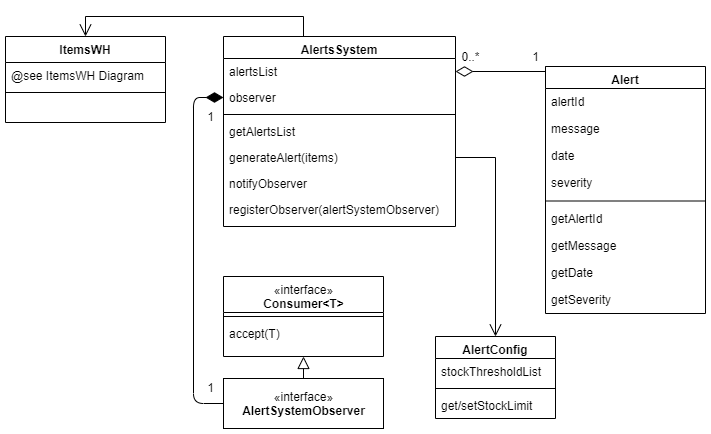

The diagram above was exported from draw.io. Its source (the exported page's mxGraphModel, read from the mxfile embedded in the PNG):
<mxGraphModel dx="1088" dy="649" grid="1" gridSize="10" guides="1" tooltips="1" connect="1" arrows="1" fold="1" page="1" pageScale="1" pageWidth="850" pageHeight="1100" math="0" shadow="0">
  <root>
    <mxCell id="0" />
    <mxCell id="1" parent="0" />
    <mxCell id="2" value="1" style="text;html=1;align=center;verticalAlign=middle;resizable=0;points=[];autosize=1;" vertex="1" parent="1">
      <mxGeometry x="560" y="60" width="20" height="20" as="geometry" />
    </mxCell>
    <mxCell id="3" value="«interface»&lt;br&gt;&lt;b&gt;AlertSystemObserver&lt;br&gt;&lt;/b&gt;" style="html=1;fillColor=none;gradientColor=none;align=center;" vertex="1" parent="1">
      <mxGeometry x="258" y="392" width="160" height="50" as="geometry" />
    </mxCell>
    <mxCell id="4" value="" style="endArrow=diamondThin;html=1;exitX=0;exitY=0.5;exitDx=0;exitDy=0;entryX=0;entryY=0.5;entryDx=0;entryDy=0;startArrow=none;startFill=0;startSize=15;endSize=15;endFill=1;" edge="1" source="3" target="10" parent="1">
      <mxGeometry width="50" height="50" relative="1" as="geometry">
        <mxPoint x="458" y="280" as="sourcePoint" />
        <mxPoint x="508" y="230" as="targetPoint" />
        <Array as="points">
          <mxPoint x="228" y="417" />
          <mxPoint x="228" y="111" />
        </Array>
      </mxGeometry>
    </mxCell>
    <mxCell id="5" value="1" style="text;html=1;align=center;verticalAlign=middle;resizable=0;points=[];autosize=1;" vertex="1" parent="1">
      <mxGeometry x="234.5" y="391" width="20" height="20" as="geometry" />
    </mxCell>
    <mxCell id="6" value="1" style="text;html=1;align=center;verticalAlign=middle;resizable=0;points=[];autosize=1;" vertex="1" parent="1">
      <mxGeometry x="234.5" y="120" width="20" height="20" as="geometry" />
    </mxCell>
    <mxCell id="7" style="edgeStyle=orthogonalEdgeStyle;rounded=0;orthogonalLoop=1;jettySize=auto;html=1;entryX=0.5;entryY=0;entryDx=0;entryDy=0;startSize=10;endArrow=open;endFill=0;endSize=10;" edge="1" source="8" target="16" parent="1">
      <mxGeometry relative="1" as="geometry">
        <Array as="points">
          <mxPoint x="338" y="30" />
          <mxPoint x="120" y="30" />
        </Array>
      </mxGeometry>
    </mxCell>
    <mxCell id="8" value="AlertsSystem" style="swimlane;fontStyle=1;align=center;verticalAlign=top;childLayout=stackLayout;horizontal=1;startSize=22;horizontalStack=0;resizeParent=1;resizeParentMax=0;resizeLast=0;collapsible=1;marginBottom=0;" vertex="1" parent="1">
      <mxGeometry x="258" y="50" width="232" height="190" as="geometry" />
    </mxCell>
    <mxCell id="9" value="alertsList" style="text;strokeColor=none;fillColor=none;align=left;verticalAlign=top;spacingLeft=4;spacingRight=4;overflow=hidden;rotatable=0;points=[[0,0.5],[1,0.5]];portConstraint=eastwest;" vertex="1" parent="8">
      <mxGeometry y="22" width="232" height="26" as="geometry" />
    </mxCell>
    <mxCell id="10" value="observer" style="text;strokeColor=none;fillColor=none;align=left;verticalAlign=top;spacingLeft=4;spacingRight=4;overflow=hidden;rotatable=0;points=[[0,0.5],[1,0.5]];portConstraint=eastwest;" vertex="1" parent="8">
      <mxGeometry y="48" width="232" height="26" as="geometry" />
    </mxCell>
    <mxCell id="11" value="" style="line;strokeWidth=1;fillColor=none;align=left;verticalAlign=middle;spacingTop=-1;spacingLeft=3;spacingRight=3;rotatable=0;labelPosition=right;points=[];portConstraint=eastwest;" vertex="1" parent="8">
      <mxGeometry y="74" width="232" height="8" as="geometry" />
    </mxCell>
    <mxCell id="12" value="getAlertsList" style="text;strokeColor=none;fillColor=none;align=left;verticalAlign=top;spacingLeft=4;spacingRight=4;overflow=hidden;rotatable=0;points=[[0,0.5],[1,0.5]];portConstraint=eastwest;" vertex="1" parent="8">
      <mxGeometry y="82" width="232" height="26" as="geometry" />
    </mxCell>
    <mxCell id="13" value="generateAlert(items)" style="text;strokeColor=none;fillColor=none;align=left;verticalAlign=top;spacingLeft=4;spacingRight=4;overflow=hidden;rotatable=0;points=[[0,0.5],[1,0.5]];portConstraint=eastwest;" vertex="1" parent="8">
      <mxGeometry y="108" width="232" height="26" as="geometry" />
    </mxCell>
    <mxCell id="14" value="notifyObserver" style="text;strokeColor=none;fillColor=none;align=left;verticalAlign=top;spacingLeft=4;spacingRight=4;overflow=hidden;rotatable=0;points=[[0,0.5],[1,0.5]];portConstraint=eastwest;" vertex="1" parent="8">
      <mxGeometry y="134" width="232" height="26" as="geometry" />
    </mxCell>
    <mxCell id="15" value="registerObserver(alertSystemObserver)" style="text;strokeColor=none;fillColor=none;align=left;verticalAlign=top;spacingLeft=4;spacingRight=4;overflow=hidden;rotatable=0;points=[[0,0.5],[1,0.5]];portConstraint=eastwest;" vertex="1" parent="8">
      <mxGeometry y="160" width="232" height="30" as="geometry" />
    </mxCell>
    <mxCell id="16" value="ItemsWH" style="swimlane;fontStyle=1;align=center;verticalAlign=top;childLayout=stackLayout;horizontal=1;startSize=26;horizontalStack=0;resizeParent=1;resizeParentMax=0;resizeLast=0;collapsible=1;marginBottom=0;" vertex="1" parent="1">
      <mxGeometry x="40" y="50" width="160" height="86" as="geometry" />
    </mxCell>
    <mxCell id="17" value="@see ItemsWH Diagram" style="text;strokeColor=none;fillColor=none;align=left;verticalAlign=top;spacingLeft=4;spacingRight=4;overflow=hidden;rotatable=0;points=[[0,0.5],[1,0.5]];portConstraint=eastwest;" vertex="1" parent="16">
      <mxGeometry y="26" width="160" height="26" as="geometry" />
    </mxCell>
    <mxCell id="18" value="" style="line;strokeWidth=1;fillColor=none;align=left;verticalAlign=middle;spacingTop=-1;spacingLeft=3;spacingRight=3;rotatable=0;labelPosition=right;points=[];portConstraint=eastwest;" vertex="1" parent="16">
      <mxGeometry y="52" width="160" height="8" as="geometry" />
    </mxCell>
    <mxCell id="19" value=" " style="text;strokeColor=none;fillColor=none;align=left;verticalAlign=top;spacingLeft=4;spacingRight=4;overflow=hidden;rotatable=0;points=[[0,0.5],[1,0.5]];portConstraint=eastwest;" vertex="1" parent="16">
      <mxGeometry y="60" width="160" height="26" as="geometry" />
    </mxCell>
    <mxCell id="20" value="" style="endArrow=block;html=1;exitX=0.5;exitY=0;exitDx=0;exitDy=0;entryX=0.5;entryY=1;entryDx=0;entryDy=0;endFill=0;endSize=10;" edge="1" source="3" target="21" parent="1">
      <mxGeometry width="50" height="50" relative="1" as="geometry">
        <mxPoint x="400" y="360" as="sourcePoint" />
        <mxPoint x="370" y="350" as="targetPoint" />
      </mxGeometry>
    </mxCell>
    <mxCell id="21" value="&lt;span style=&quot;font-family: &amp;#34;helvetica&amp;#34; ; font-weight: 400&quot;&gt;«interface»&lt;/span&gt;&lt;br style=&quot;font-family: &amp;#34;helvetica&amp;#34; ; font-weight: 400&quot;&gt;&lt;b style=&quot;font-family: &amp;#34;helvetica&amp;#34;&quot;&gt;Consumer&amp;lt;T&amp;gt;&lt;/b&gt;" style="swimlane;html=1;fontStyle=1;align=center;verticalAlign=top;childLayout=stackLayout;horizontal=1;startSize=36;horizontalStack=0;resizeParent=1;resizeLast=0;collapsible=1;marginBottom=0;swimlaneFillColor=#ffffff;rounded=0;shadow=0;comic=0;labelBackgroundColor=none;strokeWidth=1;fillColor=none;fontFamily=Verdana;fontSize=12" vertex="1" parent="1">
      <mxGeometry x="258" y="290" width="160" height="80" as="geometry" />
    </mxCell>
    <mxCell id="22" value="" style="line;html=1;strokeWidth=1;fillColor=none;align=left;verticalAlign=middle;spacingTop=-1;spacingLeft=3;spacingRight=3;rotatable=0;labelPosition=right;points=[];portConstraint=eastwest;" vertex="1" parent="21">
      <mxGeometry y="36" width="160" height="8" as="geometry" />
    </mxCell>
    <mxCell id="23" value="accept(T)" style="text;html=1;strokeColor=none;fillColor=none;align=left;verticalAlign=top;spacingLeft=4;spacingRight=4;whiteSpace=wrap;overflow=hidden;rotatable=0;points=[[0,0.5],[1,0.5]];portConstraint=eastwest;" vertex="1" parent="21">
      <mxGeometry y="44" width="160" height="26" as="geometry" />
    </mxCell>
    <mxCell id="24" value="AlertConfig" style="swimlane;fontStyle=1;align=center;verticalAlign=top;childLayout=stackLayout;horizontal=1;startSize=22;horizontalStack=0;resizeParent=1;resizeParentMax=0;resizeLast=0;collapsible=1;marginBottom=0;" vertex="1" parent="1">
      <mxGeometry x="470" y="350" width="120" height="82" as="geometry" />
    </mxCell>
    <mxCell id="25" value="stockThresholdList" style="text;strokeColor=none;fillColor=none;align=left;verticalAlign=top;spacingLeft=4;spacingRight=4;overflow=hidden;rotatable=0;points=[[0,0.5],[1,0.5]];portConstraint=eastwest;" vertex="1" parent="24">
      <mxGeometry y="22" width="120" height="26" as="geometry" />
    </mxCell>
    <mxCell id="26" value="" style="line;strokeWidth=1;fillColor=none;align=left;verticalAlign=middle;spacingTop=-1;spacingLeft=3;spacingRight=3;rotatable=0;labelPosition=right;points=[];portConstraint=eastwest;" vertex="1" parent="24">
      <mxGeometry y="48" width="120" height="8" as="geometry" />
    </mxCell>
    <mxCell id="27" value="get/setStockLimit" style="text;strokeColor=none;fillColor=none;align=left;verticalAlign=top;spacingLeft=4;spacingRight=4;overflow=hidden;rotatable=0;points=[[0,0.5],[1,0.5]];portConstraint=eastwest;" vertex="1" parent="24">
      <mxGeometry y="56" width="120" height="26" as="geometry" />
    </mxCell>
    <mxCell id="28" value="Alert" style="swimlane;fontStyle=1;align=center;verticalAlign=top;childLayout=stackLayout;horizontal=1;startSize=22;horizontalStack=0;resizeParent=1;resizeParentMax=0;resizeLast=0;collapsible=1;marginBottom=0;" vertex="1" parent="1">
      <mxGeometry x="580" y="80" width="160" height="247" as="geometry" />
    </mxCell>
    <mxCell id="29" value="alertId" style="text;strokeColor=none;fillColor=none;align=left;verticalAlign=top;spacingLeft=4;spacingRight=4;overflow=hidden;rotatable=0;points=[[0,0.5],[1,0.5]];portConstraint=eastwest;" vertex="1" parent="28">
      <mxGeometry y="22" width="160" height="27" as="geometry" />
    </mxCell>
    <mxCell id="30" value="message" style="text;strokeColor=none;fillColor=none;align=left;verticalAlign=top;spacingLeft=4;spacingRight=4;overflow=hidden;rotatable=0;points=[[0,0.5],[1,0.5]];portConstraint=eastwest;" vertex="1" parent="28">
      <mxGeometry y="49" width="160" height="27" as="geometry" />
    </mxCell>
    <mxCell id="31" value="date" style="text;strokeColor=none;fillColor=none;align=left;verticalAlign=top;spacingLeft=4;spacingRight=4;overflow=hidden;rotatable=0;points=[[0,0.5],[1,0.5]];portConstraint=eastwest;" vertex="1" parent="28">
      <mxGeometry y="76" width="160" height="27" as="geometry" />
    </mxCell>
    <mxCell id="32" value="severity" style="text;strokeColor=none;fillColor=none;align=left;verticalAlign=top;spacingLeft=4;spacingRight=4;overflow=hidden;rotatable=0;points=[[0,0.5],[1,0.5]];portConstraint=eastwest;" vertex="1" parent="28">
      <mxGeometry y="103" width="160" height="27" as="geometry" />
    </mxCell>
    <mxCell id="33" value="" style="line;strokeWidth=1;fillColor=none;align=left;verticalAlign=middle;spacingTop=-1;spacingLeft=3;spacingRight=3;rotatable=0;labelPosition=right;points=[];portConstraint=eastwest;" vertex="1" parent="28">
      <mxGeometry y="130" width="160" height="9" as="geometry" />
    </mxCell>
    <mxCell id="34" value="getAlertId" style="text;strokeColor=none;fillColor=none;align=left;verticalAlign=top;spacingLeft=4;spacingRight=4;overflow=hidden;rotatable=0;points=[[0,0.5],[1,0.5]];portConstraint=eastwest;" vertex="1" parent="28">
      <mxGeometry y="139" width="160" height="27" as="geometry" />
    </mxCell>
    <mxCell id="35" value="getMessage" style="text;strokeColor=none;fillColor=none;align=left;verticalAlign=top;spacingLeft=4;spacingRight=4;overflow=hidden;rotatable=0;points=[[0,0.5],[1,0.5]];portConstraint=eastwest;" vertex="1" parent="28">
      <mxGeometry y="166" width="160" height="27" as="geometry" />
    </mxCell>
    <mxCell id="36" value="getDate" style="text;strokeColor=none;fillColor=none;align=left;verticalAlign=top;spacingLeft=4;spacingRight=4;overflow=hidden;rotatable=0;points=[[0,0.5],[1,0.5]];portConstraint=eastwest;" vertex="1" parent="28">
      <mxGeometry y="193" width="160" height="27" as="geometry" />
    </mxCell>
    <mxCell id="37" value="getSeverity" style="text;strokeColor=none;fillColor=none;align=left;verticalAlign=top;spacingLeft=4;spacingRight=4;overflow=hidden;rotatable=0;points=[[0,0.5],[1,0.5]];portConstraint=eastwest;" vertex="1" parent="28">
      <mxGeometry y="220" width="160" height="27" as="geometry" />
    </mxCell>
    <mxCell id="38" value="0..*" style="text;html=1;align=center;verticalAlign=middle;resizable=0;points=[];autosize=1;" vertex="1" parent="1">
      <mxGeometry x="490" y="60" width="30" height="20" as="geometry" />
    </mxCell>
    <mxCell id="39" style="edgeStyle=orthogonalEdgeStyle;rounded=0;orthogonalLoop=1;jettySize=auto;html=1;entryX=0;entryY=0;entryDx=0;entryDy=0;endArrow=none;endFill=0;endSize=10;startArrow=diamondThin;startFill=0;targetPerimeterSpacing=0;sourcePerimeterSpacing=0;startSize=15;" edge="1" source="9" target="28" parent="1">
      <mxGeometry relative="1" as="geometry">
        <Array as="points">
          <mxPoint x="580" y="85" />
        </Array>
      </mxGeometry>
    </mxCell>
    <mxCell id="40" style="edgeStyle=orthogonalEdgeStyle;rounded=0;orthogonalLoop=1;jettySize=auto;html=1;entryX=0.5;entryY=0;entryDx=0;entryDy=0;startArrow=none;startFill=0;startSize=15;sourcePerimeterSpacing=0;endArrow=open;endFill=0;endSize=10;targetPerimeterSpacing=0;" edge="1" source="13" target="24" parent="1">
      <mxGeometry relative="1" as="geometry" />
    </mxCell>
  </root>
</mxGraphModel>